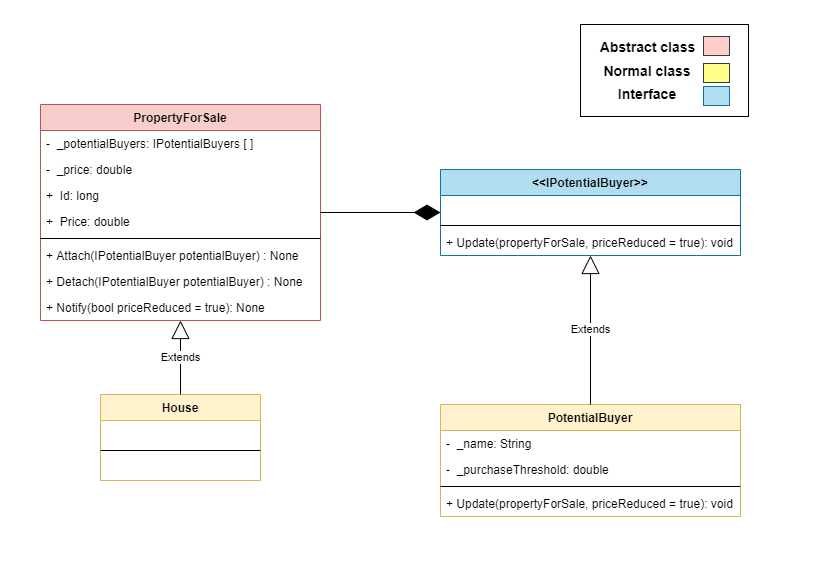

The diagram above was exported from draw.io. Its source (the exported page's mxGraphModel, read from the mxfile embedded in the PNG):
<mxGraphModel dx="1422" dy="762" grid="1" gridSize="10" guides="1" tooltips="1" connect="1" arrows="1" fold="1" page="1" pageScale="1" pageWidth="827" pageHeight="1169" math="0" shadow="0">
  <root>
    <mxCell id="nsx5PLm1DhrmOhXDSi6t-0" />
    <mxCell id="nsx5PLm1DhrmOhXDSi6t-1" parent="nsx5PLm1DhrmOhXDSi6t-0" />
    <mxCell id="nsx5PLm1DhrmOhXDSi6t-2" value="PropertyForSale" style="swimlane;fontStyle=1;align=center;verticalAlign=top;childLayout=stackLayout;horizontal=1;startSize=26;horizontalStack=0;resizeParent=1;resizeParentMax=0;resizeLast=0;collapsible=1;marginBottom=0;fillColor=#f8cecc;strokeColor=#b85450;" vertex="1" parent="nsx5PLm1DhrmOhXDSi6t-1">
      <mxGeometry x="60" y="190" width="280" height="216" as="geometry" />
    </mxCell>
    <mxCell id="nsx5PLm1DhrmOhXDSi6t-8" value="-  _potentialBuyers: IPotentialBuyers [ ]" style="text;strokeColor=none;fillColor=none;align=left;verticalAlign=top;spacingLeft=4;spacingRight=4;overflow=hidden;rotatable=0;points=[[0,0.5],[1,0.5]];portConstraint=eastwest;" vertex="1" parent="nsx5PLm1DhrmOhXDSi6t-2">
      <mxGeometry y="26" width="280" height="26" as="geometry" />
    </mxCell>
    <mxCell id="nsx5PLm1DhrmOhXDSi6t-9" value="-  _price: double" style="text;strokeColor=none;fillColor=none;align=left;verticalAlign=top;spacingLeft=4;spacingRight=4;overflow=hidden;rotatable=0;points=[[0,0.5],[1,0.5]];portConstraint=eastwest;" vertex="1" parent="nsx5PLm1DhrmOhXDSi6t-2">
      <mxGeometry y="52" width="280" height="26" as="geometry" />
    </mxCell>
    <mxCell id="nsx5PLm1DhrmOhXDSi6t-10" value="+  Id: long" style="text;strokeColor=none;fillColor=none;align=left;verticalAlign=top;spacingLeft=4;spacingRight=4;overflow=hidden;rotatable=0;points=[[0,0.5],[1,0.5]];portConstraint=eastwest;" vertex="1" parent="nsx5PLm1DhrmOhXDSi6t-2">
      <mxGeometry y="78" width="280" height="26" as="geometry" />
    </mxCell>
    <mxCell id="nsx5PLm1DhrmOhXDSi6t-3" value="+  Price: double" style="text;strokeColor=none;fillColor=none;align=left;verticalAlign=top;spacingLeft=4;spacingRight=4;overflow=hidden;rotatable=0;points=[[0,0.5],[1,0.5]];portConstraint=eastwest;" vertex="1" parent="nsx5PLm1DhrmOhXDSi6t-2">
      <mxGeometry y="104" width="280" height="26" as="geometry" />
    </mxCell>
    <mxCell id="nsx5PLm1DhrmOhXDSi6t-4" value="" style="line;strokeWidth=1;fillColor=none;align=left;verticalAlign=middle;spacingTop=-1;spacingLeft=3;spacingRight=3;rotatable=0;labelPosition=right;points=[];portConstraint=eastwest;" vertex="1" parent="nsx5PLm1DhrmOhXDSi6t-2">
      <mxGeometry y="130" width="280" height="8" as="geometry" />
    </mxCell>
    <mxCell id="nsx5PLm1DhrmOhXDSi6t-5" value="+ Attach(IPotentialBuyer potentialBuyer) : None" style="text;strokeColor=none;fillColor=none;align=left;verticalAlign=top;spacingLeft=4;spacingRight=4;overflow=hidden;rotatable=0;points=[[0,0.5],[1,0.5]];portConstraint=eastwest;" vertex="1" parent="nsx5PLm1DhrmOhXDSi6t-2">
      <mxGeometry y="138" width="280" height="26" as="geometry" />
    </mxCell>
    <mxCell id="nsx5PLm1DhrmOhXDSi6t-6" value="+ Detach(IPotentialBuyer potentialBuyer) : None" style="text;strokeColor=none;fillColor=none;align=left;verticalAlign=top;spacingLeft=4;spacingRight=4;overflow=hidden;rotatable=0;points=[[0,0.5],[1,0.5]];portConstraint=eastwest;" vertex="1" parent="nsx5PLm1DhrmOhXDSi6t-2">
      <mxGeometry y="164" width="280" height="26" as="geometry" />
    </mxCell>
    <mxCell id="nsx5PLm1DhrmOhXDSi6t-7" value="+ Notify(bool priceReduced = true): None" style="text;strokeColor=none;fillColor=none;align=left;verticalAlign=top;spacingLeft=4;spacingRight=4;overflow=hidden;rotatable=0;points=[[0,0.5],[1,0.5]];portConstraint=eastwest;" vertex="1" parent="nsx5PLm1DhrmOhXDSi6t-2">
      <mxGeometry y="190" width="280" height="26" as="geometry" />
    </mxCell>
    <mxCell id="nsx5PLm1DhrmOhXDSi6t-11" value="House" style="swimlane;fontStyle=1;align=center;verticalAlign=top;childLayout=stackLayout;horizontal=1;startSize=26;horizontalStack=0;resizeParent=1;resizeParentMax=0;resizeLast=0;collapsible=1;marginBottom=0;fillColor=#fff2cc;strokeColor=#d6b656;" vertex="1" parent="nsx5PLm1DhrmOhXDSi6t-1">
      <mxGeometry x="120" y="480" width="160" height="86" as="geometry" />
    </mxCell>
    <mxCell id="nsx5PLm1DhrmOhXDSi6t-12" value=" " style="text;strokeColor=none;fillColor=none;align=left;verticalAlign=top;spacingLeft=4;spacingRight=4;overflow=hidden;rotatable=0;points=[[0,0.5],[1,0.5]];portConstraint=eastwest;" vertex="1" parent="nsx5PLm1DhrmOhXDSi6t-11">
      <mxGeometry y="26" width="160" height="26" as="geometry" />
    </mxCell>
    <mxCell id="nsx5PLm1DhrmOhXDSi6t-13" value="" style="line;strokeWidth=1;fillColor=none;align=left;verticalAlign=middle;spacingTop=-1;spacingLeft=3;spacingRight=3;rotatable=0;labelPosition=right;points=[];portConstraint=eastwest;" vertex="1" parent="nsx5PLm1DhrmOhXDSi6t-11">
      <mxGeometry y="52" width="160" height="8" as="geometry" />
    </mxCell>
    <mxCell id="nsx5PLm1DhrmOhXDSi6t-14" value=" " style="text;strokeColor=none;fillColor=none;align=left;verticalAlign=top;spacingLeft=4;spacingRight=4;overflow=hidden;rotatable=0;points=[[0,0.5],[1,0.5]];portConstraint=eastwest;" vertex="1" parent="nsx5PLm1DhrmOhXDSi6t-11">
      <mxGeometry y="60" width="160" height="26" as="geometry" />
    </mxCell>
    <mxCell id="nsx5PLm1DhrmOhXDSi6t-15" value="&lt;&lt;IPotentialBuyer&gt;&gt;" style="swimlane;fontStyle=1;align=center;verticalAlign=top;childLayout=stackLayout;horizontal=1;startSize=26;horizontalStack=0;resizeParent=1;resizeParentMax=0;resizeLast=0;collapsible=1;marginBottom=0;fillColor=#b1ddf0;strokeColor=#10739e;" vertex="1" parent="nsx5PLm1DhrmOhXDSi6t-1">
      <mxGeometry x="460" y="255" width="300" height="86" as="geometry" />
    </mxCell>
    <mxCell id="nsx5PLm1DhrmOhXDSi6t-16" value="  " style="text;strokeColor=none;fillColor=none;align=left;verticalAlign=top;spacingLeft=4;spacingRight=4;overflow=hidden;rotatable=0;points=[[0,0.5],[1,0.5]];portConstraint=eastwest;" vertex="1" parent="nsx5PLm1DhrmOhXDSi6t-15">
      <mxGeometry y="26" width="300" height="26" as="geometry" />
    </mxCell>
    <mxCell id="nsx5PLm1DhrmOhXDSi6t-20" value="" style="line;strokeWidth=1;fillColor=none;align=left;verticalAlign=middle;spacingTop=-1;spacingLeft=3;spacingRight=3;rotatable=0;labelPosition=right;points=[];portConstraint=eastwest;" vertex="1" parent="nsx5PLm1DhrmOhXDSi6t-15">
      <mxGeometry y="52" width="300" height="8" as="geometry" />
    </mxCell>
    <mxCell id="nsx5PLm1DhrmOhXDSi6t-21" value="+ Update(propertyForSale, priceReduced = true): void" style="text;strokeColor=none;fillColor=none;align=left;verticalAlign=top;spacingLeft=4;spacingRight=4;overflow=hidden;rotatable=0;points=[[0,0.5],[1,0.5]];portConstraint=eastwest;" vertex="1" parent="nsx5PLm1DhrmOhXDSi6t-15">
      <mxGeometry y="60" width="300" height="26" as="geometry" />
    </mxCell>
    <mxCell id="nsx5PLm1DhrmOhXDSi6t-24" value="PotentialBuyer" style="swimlane;fontStyle=1;align=center;verticalAlign=top;childLayout=stackLayout;horizontal=1;startSize=26;horizontalStack=0;resizeParent=1;resizeParentMax=0;resizeLast=0;collapsible=1;marginBottom=0;fillColor=#fff2cc;strokeColor=#d6b656;" vertex="1" parent="nsx5PLm1DhrmOhXDSi6t-1">
      <mxGeometry x="460" y="490" width="300" height="112" as="geometry" />
    </mxCell>
    <mxCell id="nsx5PLm1DhrmOhXDSi6t-25" value="-  _name: String" style="text;strokeColor=none;fillColor=none;align=left;verticalAlign=top;spacingLeft=4;spacingRight=4;overflow=hidden;rotatable=0;points=[[0,0.5],[1,0.5]];portConstraint=eastwest;" vertex="1" parent="nsx5PLm1DhrmOhXDSi6t-24">
      <mxGeometry y="26" width="300" height="26" as="geometry" />
    </mxCell>
    <mxCell id="nsx5PLm1DhrmOhXDSi6t-26" value="-  _purchaseThreshold: double" style="text;strokeColor=none;fillColor=none;align=left;verticalAlign=top;spacingLeft=4;spacingRight=4;overflow=hidden;rotatable=0;points=[[0,0.5],[1,0.5]];portConstraint=eastwest;" vertex="1" parent="nsx5PLm1DhrmOhXDSi6t-24">
      <mxGeometry y="52" width="300" height="26" as="geometry" />
    </mxCell>
    <mxCell id="nsx5PLm1DhrmOhXDSi6t-27" value="" style="line;strokeWidth=1;fillColor=none;align=left;verticalAlign=middle;spacingTop=-1;spacingLeft=3;spacingRight=3;rotatable=0;labelPosition=right;points=[];portConstraint=eastwest;" vertex="1" parent="nsx5PLm1DhrmOhXDSi6t-24">
      <mxGeometry y="78" width="300" height="8" as="geometry" />
    </mxCell>
    <mxCell id="nsx5PLm1DhrmOhXDSi6t-28" value="+ Update(propertyForSale, priceReduced = true): void" style="text;strokeColor=none;fillColor=none;align=left;verticalAlign=top;spacingLeft=4;spacingRight=4;overflow=hidden;rotatable=0;points=[[0,0.5],[1,0.5]];portConstraint=eastwest;" vertex="1" parent="nsx5PLm1DhrmOhXDSi6t-24">
      <mxGeometry y="86" width="300" height="26" as="geometry" />
    </mxCell>
    <mxCell id="nsx5PLm1DhrmOhXDSi6t-31" value="Extends" style="endArrow=block;endSize=16;endFill=0;html=1;" edge="1" parent="nsx5PLm1DhrmOhXDSi6t-1" source="nsx5PLm1DhrmOhXDSi6t-24" target="nsx5PLm1DhrmOhXDSi6t-15">
      <mxGeometry width="160" relative="1" as="geometry">
        <mxPoint x="480" y="380" as="sourcePoint" />
        <mxPoint x="640" y="380" as="targetPoint" />
      </mxGeometry>
    </mxCell>
    <mxCell id="nsx5PLm1DhrmOhXDSi6t-32" value="Extends" style="endArrow=block;endSize=16;endFill=0;html=1;" edge="1" parent="nsx5PLm1DhrmOhXDSi6t-1" source="nsx5PLm1DhrmOhXDSi6t-11" target="nsx5PLm1DhrmOhXDSi6t-2">
      <mxGeometry width="160" relative="1" as="geometry">
        <mxPoint x="610" y="500" as="sourcePoint" />
        <mxPoint x="610" y="286" as="targetPoint" />
      </mxGeometry>
    </mxCell>
    <mxCell id="nsx5PLm1DhrmOhXDSi6t-33" value="" style="endArrow=diamondThin;endFill=1;endSize=24;html=1;" edge="1" parent="nsx5PLm1DhrmOhXDSi6t-1" source="nsx5PLm1DhrmOhXDSi6t-2" target="nsx5PLm1DhrmOhXDSi6t-15">
      <mxGeometry width="160" relative="1" as="geometry">
        <mxPoint x="260" y="380" as="sourcePoint" />
        <mxPoint x="420" y="380" as="targetPoint" />
      </mxGeometry>
    </mxCell>
    <mxCell id="4v2U6jQPRETHq4Bqt2Ns-0" value="" style="rounded=0;whiteSpace=wrap;html=1;" vertex="1" parent="nsx5PLm1DhrmOhXDSi6t-1">
      <mxGeometry x="600" y="110" width="168" height="92" as="geometry" />
    </mxCell>
    <mxCell id="4v2U6jQPRETHq4Bqt2Ns-1" value="&lt;b&gt;&lt;font style=&quot;font-size: 14px&quot;&gt;Abstract class&lt;/font&gt;&lt;/b&gt;" style="text;html=1;align=center;verticalAlign=middle;resizable=0;points=[];autosize=1;strokeColor=none;" vertex="1" parent="nsx5PLm1DhrmOhXDSi6t-1">
      <mxGeometry x="612" y="122" width="110" height="20" as="geometry" />
    </mxCell>
    <mxCell id="4v2U6jQPRETHq4Bqt2Ns-2" value="&lt;b&gt;&lt;font style=&quot;font-size: 14px&quot;&gt;Normal class&lt;/font&gt;&lt;/b&gt;" style="text;html=1;strokeColor=none;fillColor=none;align=center;verticalAlign=middle;whiteSpace=wrap;rounded=0;" vertex="1" parent="nsx5PLm1DhrmOhXDSi6t-1">
      <mxGeometry x="607" y="147" width="120" height="17" as="geometry" />
    </mxCell>
    <mxCell id="4v2U6jQPRETHq4Bqt2Ns-3" value="&lt;b&gt;&lt;font style=&quot;font-size: 14px&quot;&gt;Interface&lt;/font&gt;&lt;/b&gt;" style="text;html=1;strokeColor=none;fillColor=none;align=center;verticalAlign=middle;whiteSpace=wrap;rounded=0;" vertex="1" parent="nsx5PLm1DhrmOhXDSi6t-1">
      <mxGeometry x="607" y="170" width="120" height="17" as="geometry" />
    </mxCell>
    <mxCell id="4v2U6jQPRETHq4Bqt2Ns-4" value="" style="rounded=0;whiteSpace=wrap;html=1;fillColor=#b1ddf0;strokeColor=#10739e;" vertex="1" parent="nsx5PLm1DhrmOhXDSi6t-1">
      <mxGeometry x="723" y="172" width="26" height="19" as="geometry" />
    </mxCell>
    <mxCell id="4v2U6jQPRETHq4Bqt2Ns-5" value="" style="rounded=0;whiteSpace=wrap;html=1;fillColor=#ffff88;strokeColor=#36393d;" vertex="1" parent="nsx5PLm1DhrmOhXDSi6t-1">
      <mxGeometry x="723" y="149" width="26" height="19" as="geometry" />
    </mxCell>
    <mxCell id="4v2U6jQPRETHq4Bqt2Ns-6" value="" style="rounded=0;whiteSpace=wrap;html=1;fillColor=#ffcccc;strokeColor=#36393d;" vertex="1" parent="nsx5PLm1DhrmOhXDSi6t-1">
      <mxGeometry x="723" y="122" width="26" height="19" as="geometry" />
    </mxCell>
  </root>
</mxGraphModel>